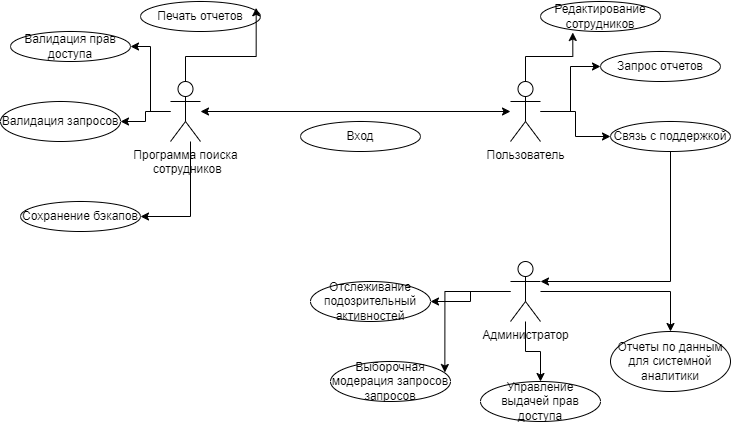

The diagram above was exported from draw.io. Its source (the exported page's mxGraphModel, read from the mxfile embedded in the PNG):
<mxGraphModel dx="875" dy="445" grid="1" gridSize="10" guides="1" tooltips="1" connect="1" arrows="1" fold="1" page="1" pageScale="1" pageWidth="827" pageHeight="1169" math="0" shadow="0">
  <root>
    <mxCell id="0" />
    <mxCell id="1" parent="0" />
    <mxCell id="nU3vdLusX6N1IsPKFq6T-25" style="edgeStyle=orthogonalEdgeStyle;rounded=0;orthogonalLoop=1;jettySize=auto;html=1;entryX=1;entryY=0.5;entryDx=0;entryDy=0;" edge="1" parent="1" source="nU3vdLusX6N1IsPKFq6T-1" target="nU3vdLusX6N1IsPKFq6T-17">
      <mxGeometry relative="1" as="geometry" />
    </mxCell>
    <mxCell id="nU3vdLusX6N1IsPKFq6T-26" style="edgeStyle=orthogonalEdgeStyle;rounded=0;orthogonalLoop=1;jettySize=auto;html=1;entryX=1;entryY=0.5;entryDx=0;entryDy=0;" edge="1" parent="1" source="nU3vdLusX6N1IsPKFq6T-1" target="nU3vdLusX6N1IsPKFq6T-21">
      <mxGeometry relative="1" as="geometry" />
    </mxCell>
    <mxCell id="nU3vdLusX6N1IsPKFq6T-27" style="edgeStyle=orthogonalEdgeStyle;rounded=0;orthogonalLoop=1;jettySize=auto;html=1;entryX=1;entryY=0.5;entryDx=0;entryDy=0;" edge="1" parent="1" source="nU3vdLusX6N1IsPKFq6T-1" target="nU3vdLusX6N1IsPKFq6T-24">
      <mxGeometry relative="1" as="geometry">
        <Array as="points">
          <mxPoint x="210" y="345" />
        </Array>
      </mxGeometry>
    </mxCell>
    <mxCell id="nU3vdLusX6N1IsPKFq6T-1" value="Программа поиска&lt;br&gt;&amp;nbsp;сотрудников" style="shape=umlActor;verticalLabelPosition=bottom;verticalAlign=top;html=1;outlineConnect=0;" vertex="1" parent="1">
      <mxGeometry x="190" y="210" width="30" height="60" as="geometry" />
    </mxCell>
    <mxCell id="nU3vdLusX6N1IsPKFq6T-14" style="edgeStyle=orthogonalEdgeStyle;rounded=0;orthogonalLoop=1;jettySize=auto;html=1;" edge="1" parent="1" source="nU3vdLusX6N1IsPKFq6T-6" target="nU3vdLusX6N1IsPKFq6T-13">
      <mxGeometry relative="1" as="geometry" />
    </mxCell>
    <mxCell id="nU3vdLusX6N1IsPKFq6T-16" style="edgeStyle=orthogonalEdgeStyle;rounded=0;orthogonalLoop=1;jettySize=auto;html=1;" edge="1" parent="1" source="nU3vdLusX6N1IsPKFq6T-6" target="nU3vdLusX6N1IsPKFq6T-12">
      <mxGeometry relative="1" as="geometry" />
    </mxCell>
    <mxCell id="nU3vdLusX6N1IsPKFq6T-6" value="Пользователь" style="shape=umlActor;verticalLabelPosition=bottom;verticalAlign=top;html=1;outlineConnect=0;" vertex="1" parent="1">
      <mxGeometry x="530" y="210" width="30" height="60" as="geometry" />
    </mxCell>
    <mxCell id="nU3vdLusX6N1IsPKFq6T-7" value="" style="endArrow=classic;startArrow=classic;html=1;rounded=0;" edge="1" parent="1" source="nU3vdLusX6N1IsPKFq6T-1" target="nU3vdLusX6N1IsPKFq6T-6">
      <mxGeometry width="50" height="50" relative="1" as="geometry">
        <mxPoint x="280" y="250" as="sourcePoint" />
        <mxPoint x="380" y="215" as="targetPoint" />
      </mxGeometry>
    </mxCell>
    <mxCell id="nU3vdLusX6N1IsPKFq6T-8" value="Вход" style="ellipse;whiteSpace=wrap;html=1;" vertex="1" parent="1">
      <mxGeometry x="320" y="250" width="120" height="30" as="geometry" />
    </mxCell>
    <mxCell id="nU3vdLusX6N1IsPKFq6T-11" value="Редактирование сотрудников" style="ellipse;whiteSpace=wrap;html=1;" vertex="1" parent="1">
      <mxGeometry x="560" y="130" width="120" height="30" as="geometry" />
    </mxCell>
    <mxCell id="nU3vdLusX6N1IsPKFq6T-12" value="Запрос отчетов" style="ellipse;whiteSpace=wrap;html=1;" vertex="1" parent="1">
      <mxGeometry x="620" y="180" width="120" height="30" as="geometry" />
    </mxCell>
    <mxCell id="nU3vdLusX6N1IsPKFq6T-31" style="edgeStyle=orthogonalEdgeStyle;rounded=0;orthogonalLoop=1;jettySize=auto;html=1;" edge="1" parent="1" source="nU3vdLusX6N1IsPKFq6T-13" target="nU3vdLusX6N1IsPKFq6T-18">
      <mxGeometry relative="1" as="geometry">
        <Array as="points">
          <mxPoint x="690" y="410" />
        </Array>
      </mxGeometry>
    </mxCell>
    <mxCell id="nU3vdLusX6N1IsPKFq6T-13" value="Связь с поддержкой" style="ellipse;whiteSpace=wrap;html=1;" vertex="1" parent="1">
      <mxGeometry x="630" y="250" width="120" height="30" as="geometry" />
    </mxCell>
    <mxCell id="nU3vdLusX6N1IsPKFq6T-15" style="edgeStyle=orthogonalEdgeStyle;rounded=0;orthogonalLoop=1;jettySize=auto;html=1;entryX=0.269;entryY=1.033;entryDx=0;entryDy=0;entryPerimeter=0;" edge="1" parent="1" source="nU3vdLusX6N1IsPKFq6T-6" target="nU3vdLusX6N1IsPKFq6T-11">
      <mxGeometry relative="1" as="geometry" />
    </mxCell>
    <mxCell id="nU3vdLusX6N1IsPKFq6T-17" value="Валидация прав доступа" style="ellipse;whiteSpace=wrap;html=1;" vertex="1" parent="1">
      <mxGeometry x="30" y="160" width="120" height="30" as="geometry" />
    </mxCell>
    <mxCell id="nU3vdLusX6N1IsPKFq6T-35" style="edgeStyle=orthogonalEdgeStyle;rounded=0;orthogonalLoop=1;jettySize=auto;html=1;" edge="1" parent="1" source="nU3vdLusX6N1IsPKFq6T-18" target="nU3vdLusX6N1IsPKFq6T-32">
      <mxGeometry relative="1" as="geometry" />
    </mxCell>
    <mxCell id="nU3vdLusX6N1IsPKFq6T-36" style="edgeStyle=orthogonalEdgeStyle;rounded=0;orthogonalLoop=1;jettySize=auto;html=1;entryX=0.5;entryY=0;entryDx=0;entryDy=0;" edge="1" parent="1" source="nU3vdLusX6N1IsPKFq6T-18" target="nU3vdLusX6N1IsPKFq6T-34">
      <mxGeometry relative="1" as="geometry" />
    </mxCell>
    <mxCell id="nU3vdLusX6N1IsPKFq6T-39" style="edgeStyle=orthogonalEdgeStyle;rounded=0;orthogonalLoop=1;jettySize=auto;html=1;" edge="1" parent="1" source="nU3vdLusX6N1IsPKFq6T-18" target="nU3vdLusX6N1IsPKFq6T-38">
      <mxGeometry relative="1" as="geometry" />
    </mxCell>
    <mxCell id="nU3vdLusX6N1IsPKFq6T-18" value="Администратор" style="shape=umlActor;verticalLabelPosition=bottom;verticalAlign=top;html=1;outlineConnect=0;" vertex="1" parent="1">
      <mxGeometry x="530" y="390" width="30" height="60" as="geometry" />
    </mxCell>
    <mxCell id="nU3vdLusX6N1IsPKFq6T-21" value="Валидация запросов" style="ellipse;whiteSpace=wrap;html=1;" vertex="1" parent="1">
      <mxGeometry x="20" y="230" width="120" height="40" as="geometry" />
    </mxCell>
    <mxCell id="nU3vdLusX6N1IsPKFq6T-22" value="Печать отчетов" style="ellipse;whiteSpace=wrap;html=1;" vertex="1" parent="1">
      <mxGeometry x="160" y="130" width="120" height="30" as="geometry" />
    </mxCell>
    <mxCell id="nU3vdLusX6N1IsPKFq6T-24" value="Сохранение бэкапов" style="ellipse;whiteSpace=wrap;html=1;" vertex="1" parent="1">
      <mxGeometry x="40" y="330" width="120" height="30" as="geometry" />
    </mxCell>
    <mxCell id="nU3vdLusX6N1IsPKFq6T-28" style="edgeStyle=orthogonalEdgeStyle;rounded=0;orthogonalLoop=1;jettySize=auto;html=1;entryX=0.964;entryY=0.211;entryDx=0;entryDy=0;entryPerimeter=0;" edge="1" parent="1" source="nU3vdLusX6N1IsPKFq6T-1" target="nU3vdLusX6N1IsPKFq6T-22">
      <mxGeometry relative="1" as="geometry" />
    </mxCell>
    <mxCell id="nU3vdLusX6N1IsPKFq6T-32" value="Отслеживание подозрительный активностей" style="ellipse;whiteSpace=wrap;html=1;" vertex="1" parent="1">
      <mxGeometry x="330" y="410" width="120" height="40" as="geometry" />
    </mxCell>
    <mxCell id="nU3vdLusX6N1IsPKFq6T-33" value="Выборочная модерация запросов запросов" style="ellipse;whiteSpace=wrap;html=1;" vertex="1" parent="1">
      <mxGeometry x="350" y="490" width="120" height="40" as="geometry" />
    </mxCell>
    <mxCell id="nU3vdLusX6N1IsPKFq6T-34" value="Управление выдачей прав доступа" style="ellipse;whiteSpace=wrap;html=1;" vertex="1" parent="1">
      <mxGeometry x="500" y="510" width="120" height="40" as="geometry" />
    </mxCell>
    <mxCell id="nU3vdLusX6N1IsPKFq6T-37" style="edgeStyle=orthogonalEdgeStyle;rounded=0;orthogonalLoop=1;jettySize=auto;html=1;entryX=0.953;entryY=0.275;entryDx=0;entryDy=0;entryPerimeter=0;" edge="1" parent="1" source="nU3vdLusX6N1IsPKFq6T-18" target="nU3vdLusX6N1IsPKFq6T-33">
      <mxGeometry relative="1" as="geometry" />
    </mxCell>
    <mxCell id="nU3vdLusX6N1IsPKFq6T-38" value="Отчеты по данным для системной аналитики" style="ellipse;whiteSpace=wrap;html=1;" vertex="1" parent="1">
      <mxGeometry x="630" y="460" width="120" height="60" as="geometry" />
    </mxCell>
  </root>
</mxGraphModel>